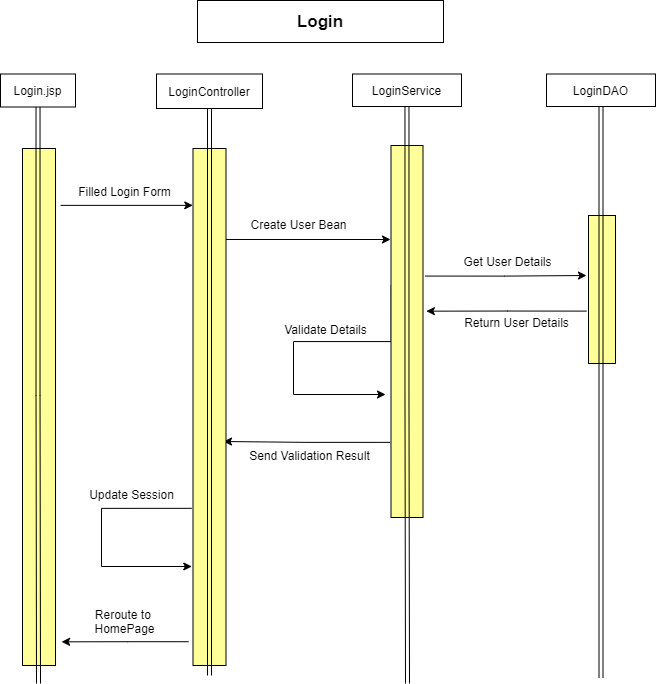

The diagram above was exported from draw.io. Its source (the exported page's mxGraphModel, read from the mxfile embedded in the PNG):
<mxGraphModel dx="993" dy="767" grid="0" gridSize="10" guides="1" tooltips="1" connect="1" arrows="1" fold="1" page="1" pageScale="1" pageWidth="850" pageHeight="1100" background="#ffffff" math="0" shadow="0">
  <root>
    <mxCell id="0" />
    <mxCell id="1" parent="0" />
    <mxCell id="23" style="edgeStyle=orthogonalEdgeStyle;rounded=0;orthogonalLoop=1;jettySize=auto;html=1;exitX=-0.079;exitY=0.646;exitDx=0;exitDy=0;exitPerimeter=0;strokeColor=#000000;" edge="1" parent="1" source="22">
      <mxGeometry relative="1" as="geometry">
        <mxPoint x="533.86669921875" y="315.66666666666674" as="targetPoint" />
      </mxGeometry>
    </mxCell>
    <mxCell id="22" value="" style="rounded=0;whiteSpace=wrap;html=1;fillColor=#FFFF99;strokeColor=#000000;" vertex="1" parent="1">
      <mxGeometry x="696" y="220" width="27" height="148" as="geometry" />
    </mxCell>
    <mxCell id="20" style="edgeStyle=orthogonalEdgeStyle;rounded=0;orthogonalLoop=1;jettySize=auto;html=1;exitX=1.072;exitY=0.351;exitDx=0;exitDy=0;exitPerimeter=0;strokeColor=#000000;" edge="1" parent="1" source="14">
      <mxGeometry relative="1" as="geometry">
        <mxPoint x="694" y="280" as="targetPoint" />
      </mxGeometry>
    </mxCell>
    <mxCell id="25" style="edgeStyle=orthogonalEdgeStyle;rounded=0;orthogonalLoop=1;jettySize=auto;html=1;exitX=0.005;exitY=0.376;exitDx=0;exitDy=0;exitPerimeter=0;strokeColor=#000000;" edge="1" parent="1" source="14">
      <mxGeometry relative="1" as="geometry">
        <mxPoint x="493" y="399" as="targetPoint" />
        <Array as="points">
          <mxPoint x="401" y="346" />
          <mxPoint x="401" y="399" />
        </Array>
      </mxGeometry>
    </mxCell>
    <mxCell id="27" style="edgeStyle=orthogonalEdgeStyle;rounded=0;orthogonalLoop=1;jettySize=auto;html=1;exitX=-0.028;exitY=0.798;exitDx=0;exitDy=0;exitPerimeter=0;strokeColor=#000000;" edge="1" parent="1" source="14">
      <mxGeometry relative="1" as="geometry">
        <mxPoint x="331" y="446" as="targetPoint" />
      </mxGeometry>
    </mxCell>
    <mxCell id="14" value="" style="rounded=0;whiteSpace=wrap;html=1;fillColor=#FFFF99;strokeColor=#000000;" vertex="1" parent="1">
      <mxGeometry x="498.5" y="150" width="32" height="372" as="geometry" />
    </mxCell>
    <mxCell id="17" style="edgeStyle=orthogonalEdgeStyle;rounded=0;orthogonalLoop=1;jettySize=auto;html=1;exitX=0.985;exitY=0.176;exitDx=0;exitDy=0;exitPerimeter=0;strokeColor=#000000;" edge="1" parent="1" source="11">
      <mxGeometry relative="1" as="geometry">
        <mxPoint x="343" y="244" as="sourcePoint" />
        <mxPoint x="498" y="244" as="targetPoint" />
      </mxGeometry>
    </mxCell>
    <mxCell id="31" style="edgeStyle=orthogonalEdgeStyle;rounded=0;orthogonalLoop=1;jettySize=auto;html=1;entryX=-0.039;entryY=0.806;entryDx=0;entryDy=0;entryPerimeter=0;exitX=-0.039;exitY=0.696;exitDx=0;exitDy=0;exitPerimeter=0;strokeColor=#000000;" edge="1" parent="1" source="11" target="11">
      <mxGeometry relative="1" as="geometry">
        <mxPoint x="288.53336588541674" y="570.6000162760417" as="targetPoint" />
        <Array as="points">
          <mxPoint x="209" y="513" />
          <mxPoint x="209" y="571" />
          <mxPoint x="299" y="571" />
        </Array>
      </mxGeometry>
    </mxCell>
    <mxCell id="33" style="edgeStyle=orthogonalEdgeStyle;rounded=0;orthogonalLoop=1;jettySize=auto;html=1;exitX=-0.136;exitY=0.954;exitDx=0;exitDy=0;exitPerimeter=0;strokeColor=#000000;" edge="1" parent="1" source="11">
      <mxGeometry relative="1" as="geometry">
        <mxPoint x="169.06669108072924" y="646.3333333333333" as="targetPoint" />
      </mxGeometry>
    </mxCell>
    <mxCell id="11" value="" style="rounded=0;whiteSpace=wrap;html=1;fillColor=#FFFF99;strokeColor=#000000;" vertex="1" parent="1">
      <mxGeometry x="300.5" y="153" width="33" height="517" as="geometry" />
    </mxCell>
    <mxCell id="15" style="edgeStyle=orthogonalEdgeStyle;rounded=0;orthogonalLoop=1;jettySize=auto;html=1;entryX=-0.007;entryY=0.11;entryDx=0;entryDy=0;entryPerimeter=0;exitX=1.152;exitY=0.11;exitDx=0;exitDy=0;exitPerimeter=0;strokeColor=#000000;" edge="1" parent="1" source="10" target="11">
      <mxGeometry relative="1" as="geometry" />
    </mxCell>
    <mxCell id="10" value="" style="rounded=0;whiteSpace=wrap;html=1;fillColor=#FFFF99;strokeColor=#000000;" vertex="1" parent="1">
      <mxGeometry x="130" y="153" width="33" height="517" as="geometry" />
    </mxCell>
    <mxCell id="3" style="edgeStyle=orthogonalEdgeStyle;rounded=0;orthogonalLoop=1;jettySize=auto;html=1;shape=link;strokeColor=#000000;" edge="1" parent="1" source="2">
      <mxGeometry relative="1" as="geometry">
        <mxPoint x="146" y="688" as="targetPoint" />
      </mxGeometry>
    </mxCell>
    <mxCell id="2" value="Login.jsp" style="rounded=0;whiteSpace=wrap;html=1;" vertex="1" parent="1">
      <mxGeometry x="108" y="78.5" width="75" height="33" as="geometry" />
    </mxCell>
    <mxCell id="5" style="shape=link;rounded=0;orthogonalLoop=1;jettySize=auto;html=1;edgeStyle=orthogonalEdgeStyle;strokeColor=#000000;" edge="1" parent="1" source="4">
      <mxGeometry relative="1" as="geometry">
        <mxPoint x="317" y="680" as="targetPoint" />
      </mxGeometry>
    </mxCell>
    <mxCell id="4" value="LoginController" style="rounded=0;whiteSpace=wrap;html=1;" vertex="1" parent="1">
      <mxGeometry x="264" y="78.5" width="106" height="34.5" as="geometry" />
    </mxCell>
    <mxCell id="6" value="LoginService" style="rounded=0;whiteSpace=wrap;html=1;" vertex="1" parent="1">
      <mxGeometry x="460" y="78.5" width="109" height="32.5" as="geometry" />
    </mxCell>
    <mxCell id="8" style="edgeStyle=orthogonalEdgeStyle;shape=link;rounded=0;orthogonalLoop=1;jettySize=auto;html=1;strokeColor=#000000;" edge="1" parent="1" source="9">
      <mxGeometry relative="1" as="geometry">
        <mxPoint x="708.5" y="682.0000610351562" as="targetPoint" />
      </mxGeometry>
    </mxCell>
    <mxCell id="9" value="LoginDAO" style="rounded=0;whiteSpace=wrap;html=1;" vertex="1" parent="1">
      <mxGeometry x="654" y="78.5" width="109" height="32.5" as="geometry" />
    </mxCell>
    <mxCell id="13" value="" style="edgeStyle=orthogonalEdgeStyle;shape=link;rounded=0;orthogonalLoop=1;jettySize=auto;html=1;endArrow=none;strokeColor=#000000;" edge="1" parent="1" source="6">
      <mxGeometry relative="1" as="geometry">
        <mxPoint x="515" y="688" as="targetPoint" />
        <mxPoint x="514.5" y="111" as="sourcePoint" />
      </mxGeometry>
    </mxCell>
    <mxCell id="16" value="&lt;font style=&quot;background-color: rgb(255 , 255 , 255)&quot; color=&quot;#000000&quot;&gt;Filled Login Form&lt;/font&gt;" style="text;html=1;align=center;verticalAlign=middle;resizable=0;points=[];autosize=1;fontColor=#ffffff;" vertex="1" parent="1">
      <mxGeometry x="180" y="187" width="103" height="18" as="geometry" />
    </mxCell>
    <mxCell id="18" value="&lt;span style=&quot;background-color: rgb(255 , 255 , 255)&quot;&gt;&lt;font color=&quot;#000000&quot;&gt;Create User Bean&lt;/font&gt;&lt;/span&gt;" style="text;html=1;align=center;verticalAlign=middle;resizable=0;points=[];autosize=1;strokeColor=none;" vertex="1" parent="1">
      <mxGeometry x="353" y="220" width="106" height="18" as="geometry" />
    </mxCell>
    <mxCell id="21" value="&lt;font color=&quot;#000000&quot; style=&quot;background-color: rgb(255 , 255 , 255)&quot;&gt;Get User Details&lt;/font&gt;" style="text;html=1;align=center;verticalAlign=middle;resizable=0;points=[];autosize=1;strokeColor=none;" vertex="1" parent="1">
      <mxGeometry x="566" y="257" width="98" height="18" as="geometry" />
    </mxCell>
    <mxCell id="24" value="&lt;span style=&quot;background-color: rgb(255 , 255 , 255)&quot;&gt;&lt;font color=&quot;#000000&quot;&gt;Return User Details&lt;/font&gt;&lt;/span&gt;" style="text;html=1;align=center;verticalAlign=middle;resizable=0;points=[];autosize=1;strokeColor=none;" vertex="1" parent="1">
      <mxGeometry x="566" y="318" width="115" height="18" as="geometry" />
    </mxCell>
    <mxCell id="26" value="&lt;font color=&quot;#000000&quot; style=&quot;background-color: rgb(255 , 255 , 255)&quot;&gt;Validate Details&lt;/font&gt;" style="text;html=1;align=center;verticalAlign=middle;resizable=0;points=[];autosize=1;strokeColor=none;" vertex="1" parent="1">
      <mxGeometry x="387" y="325" width="92" height="18" as="geometry" />
    </mxCell>
    <mxCell id="28" value="&lt;font color=&quot;#000000&quot;&gt;Send Validation Result&lt;/font&gt;" style="text;html=1;align=center;verticalAlign=middle;resizable=0;points=[];autosize=1;strokeColor=none;" vertex="1" parent="1">
      <mxGeometry x="351" y="451" width="131" height="18" as="geometry" />
    </mxCell>
    <mxCell id="32" value="&lt;font color=&quot;#000000&quot; style=&quot;background-color: rgb(255 , 255 , 255)&quot;&gt;Update Session&lt;/font&gt;" style="text;html=1;align=center;verticalAlign=middle;resizable=0;points=[];autosize=1;strokeColor=none;" vertex="1" parent="1">
      <mxGeometry x="191" y="490" width="95" height="18" as="geometry" />
    </mxCell>
    <mxCell id="34" value="&lt;span style=&quot;background-color: rgb(255 , 255 , 255)&quot;&gt;&lt;font color=&quot;#000000&quot;&gt;Reroute to &lt;br&gt;HomePage&lt;/font&gt;&lt;/span&gt;" style="text;html=1;align=center;verticalAlign=middle;resizable=0;points=[];autosize=1;strokeColor=none;" vertex="1" parent="1">
      <mxGeometry x="196.5" y="610" width="70" height="31" as="geometry" />
    </mxCell>
    <mxCell id="35" value="&lt;b&gt;&lt;font style=&quot;font-size: 17px&quot; color=&quot;#000000&quot;&gt;Login&lt;/font&gt;&lt;/b&gt;" style="rounded=0;whiteSpace=wrap;html=1;strokeColor=#000000;fillColor=none;" vertex="1" parent="1">
      <mxGeometry x="305" y="5" width="246" height="42" as="geometry" />
    </mxCell>
  </root>
</mxGraphModel>